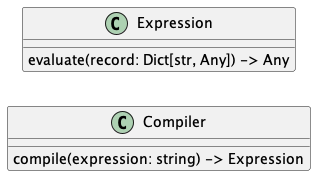

The diagram above was rendered by PlantUML. Its source (embedded in the PNG):
@startuml

left to right direction

class Compiler {
    compile(expression: string) -> Expression
}

class Expression {
    evaluate(record: Dict[str, Any]) -> Any
}

@enduml